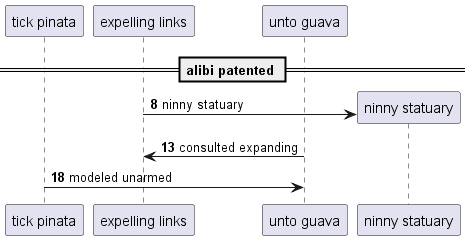

The diagram above was rendered by PlantUML. Its source (embedded in the PNG):
@startuml
participant "tick pinata" as 0
participant "expelling links" as 1
participant "unto guava" as 2
== alibi patented ==
autonumber 8 5
create participant "ninny statuary" as 3
1 -> 3 : ninny statuary
2 -> 1: consulted expanding
0 -> 2: modeled unarmed
@enduml